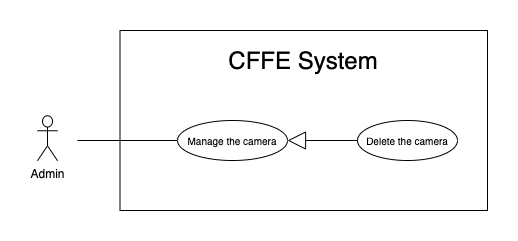

The diagram above was exported from draw.io. Its source (the exported page's mxGraphModel, read from the mxfile embedded in the PNG):
<mxGraphModel dx="946" dy="1710" grid="1" gridSize="10" guides="1" tooltips="1" connect="1" arrows="1" fold="1" page="1" pageScale="1" pageWidth="850" pageHeight="1100" math="0" shadow="0">
  <root>
    <mxCell id="Lxxe6IuVf0qV4xIMEUTB-0" />
    <mxCell id="Lxxe6IuVf0qV4xIMEUTB-1" parent="Lxxe6IuVf0qV4xIMEUTB-0" />
    <mxCell id="Lxxe6IuVf0qV4xIMEUTB-2" value="" style="rounded=0;whiteSpace=wrap;html=1;" vertex="1" parent="Lxxe6IuVf0qV4xIMEUTB-1">
      <mxGeometry x="132.5" y="-1080" width="367.5" height="180" as="geometry" />
    </mxCell>
    <mxCell id="Lxxe6IuVf0qV4xIMEUTB-3" value="&lt;span style=&quot;font-size: 24px&quot;&gt;CFFE System&lt;/span&gt;" style="text;html=1;strokeColor=none;fillColor=none;align=center;verticalAlign=middle;whiteSpace=wrap;rounded=0;" vertex="1" parent="Lxxe6IuVf0qV4xIMEUTB-1">
      <mxGeometry x="151.25" y="-1060" width="330" height="20" as="geometry" />
    </mxCell>
    <mxCell id="Lxxe6IuVf0qV4xIMEUTB-4" value="Admin" style="shape=umlActor;verticalLabelPosition=bottom;verticalAlign=top;html=1;outlineConnect=0;" vertex="1" parent="Lxxe6IuVf0qV4xIMEUTB-1">
      <mxGeometry x="50" y="-994.75" width="20" height="45" as="geometry" />
    </mxCell>
    <mxCell id="Lxxe6IuVf0qV4xIMEUTB-5" value="&lt;font size=&quot;1&quot;&gt;Manage the camera&lt;/font&gt;" style="ellipse;whiteSpace=wrap;html=1;fillColor=#ffffff;gradientColor=none;" vertex="1" parent="Lxxe6IuVf0qV4xIMEUTB-1">
      <mxGeometry x="190" y="-990" width="110" height="40" as="geometry" />
    </mxCell>
    <mxCell id="Lxxe6IuVf0qV4xIMEUTB-6" value="" style="endArrow=none;html=1;rounded=0;" edge="1" parent="Lxxe6IuVf0qV4xIMEUTB-1" source="Lxxe6IuVf0qV4xIMEUTB-5">
      <mxGeometry relative="1" as="geometry">
        <mxPoint x="233" y="-970" as="sourcePoint" />
        <mxPoint x="90" y="-970" as="targetPoint" />
      </mxGeometry>
    </mxCell>
    <mxCell id="Lxxe6IuVf0qV4xIMEUTB-7" value="&lt;font style=&quot;font-size: 10px&quot;&gt;Delete the camera&lt;br&gt;&lt;/font&gt;" style="ellipse;whiteSpace=wrap;html=1;fillColor=#ffffff;gradientColor=none;" vertex="1" parent="Lxxe6IuVf0qV4xIMEUTB-1">
      <mxGeometry x="370" y="-990" width="100" height="40" as="geometry" />
    </mxCell>
    <mxCell id="Lxxe6IuVf0qV4xIMEUTB-8" value="" style="endArrow=block;endSize=16;endFill=0;html=1;entryX=1;entryY=0.5;entryDx=0;entryDy=0;exitX=0;exitY=0.5;exitDx=0;exitDy=0;" edge="1" parent="Lxxe6IuVf0qV4xIMEUTB-1" source="Lxxe6IuVf0qV4xIMEUTB-7" target="Lxxe6IuVf0qV4xIMEUTB-5">
      <mxGeometry width="160" relative="1" as="geometry">
        <mxPoint x="402.54999999999995" y="-779.876" as="sourcePoint" />
        <mxPoint x="293.0975000000001" y="-736.44" as="targetPoint" />
      </mxGeometry>
    </mxCell>
  </root>
</mxGraphModel>